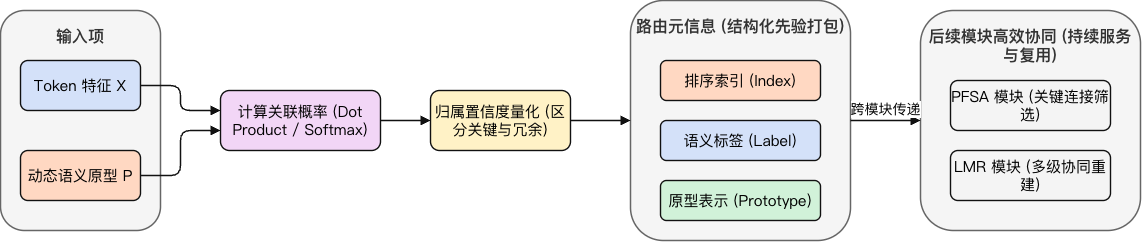

The diagram above was exported from draw.io. Its source (the exported page's mxGraphModel, read from the mxfile embedded in the PNG):
<mxGraphModel dx="1184" dy="788" grid="1" gridSize="10" guides="1" tooltips="1" connect="1" arrows="1" fold="1" page="1" pageScale="1" pageWidth="1300" pageHeight="600" math="0" shadow="0">
  <root>
    <mxCell id="0" />
    <mxCell id="1" parent="0" />
    <mxCell id="box_in" parent="1" style="rounded=1;whiteSpace=wrap;html=1;fillColor=#f5f5f5;strokeColor=#666666;strokeWidth=1.5;verticalAlign=top;spacingTop=10;fontSize=16;fontStyle=1;fontFamily=Microsoft YaHei;fontColor=#333333;" value="输入项" vertex="1">
      <mxGeometry height="220" width="160" x="40" y="160" as="geometry" />
    </mxCell>
    <mxCell id="t_token" parent="1" style="rounded=1;whiteSpace=wrap;html=1;fillColor=#D4E1F9;strokeColor=#111111;strokeWidth=1.4;fontSize=15;fontFamily=Microsoft YaHei;" value="Token 特征 X" vertex="1">
      <mxGeometry height="50" width="120" x="60" y="210" as="geometry" />
    </mxCell>
    <mxCell id="t_proto" parent="1" style="rounded=1;whiteSpace=wrap;html=1;fillColor=#FFD8C2;strokeColor=#111111;strokeWidth=1.4;fontSize=15;fontFamily=Microsoft YaHei;" value="动态语义原型 P" vertex="1">
      <mxGeometry height="50" width="120" x="60" y="300" as="geometry" />
    </mxCell>
    <mxCell id="calc_prob" parent="1" style="rounded=1;whiteSpace=wrap;html=1;fillColor=#F2D6F6;strokeColor=#111111;strokeWidth=1.4;fontSize=15;fontFamily=Microsoft YaHei;" value="计算关联概率&amp;#xa;(Dot Product / Softmax)" vertex="1">
      <mxGeometry height="60" width="160" x="260" y="240" as="geometry" />
    </mxCell>
    <mxCell id="edge_in1" edge="1" parent="1" source="t_token" style="edgeStyle=orthogonalEdgeStyle;rounded=1;orthogonalLoop=1;jettySize=auto;html=1;strokeColor=#111111;strokeWidth=1.5;endArrow=block;endFill=1;" target="calc_prob">
      <mxGeometry relative="1" as="geometry">
        <Array as="points">
          <mxPoint x="220" y="235" />
          <mxPoint x="220" y="260" />
        </Array>
      </mxGeometry>
    </mxCell>
    <mxCell id="edge_in2" edge="1" parent="1" source="t_proto" style="edgeStyle=orthogonalEdgeStyle;rounded=1;orthogonalLoop=1;jettySize=auto;html=1;strokeColor=#111111;strokeWidth=1.5;endArrow=block;endFill=1;" target="calc_prob">
      <mxGeometry relative="1" as="geometry">
        <Array as="points">
          <mxPoint x="220" y="325" />
          <mxPoint x="220" y="280" />
        </Array>
      </mxGeometry>
    </mxCell>
    <mxCell id="conf_quant" parent="1" style="rounded=1;whiteSpace=wrap;html=1;fillColor=#FFF2C6;strokeColor=#111111;strokeWidth=1.4;fontSize=15;fontFamily=Microsoft YaHei;" value="归属置信度量化&amp;#xa;(区分关键与冗余)" vertex="1">
      <mxGeometry height="60" width="140" x="470" y="240" as="geometry" />
    </mxCell>
    <mxCell id="edge_prob_conf" edge="1" parent="1" source="calc_prob" style="edgeStyle=orthogonalEdgeStyle;rounded=1;orthogonalLoop=1;jettySize=auto;html=1;strokeColor=#111111;strokeWidth=1.5;endArrow=block;endFill=1;" target="conf_quant">
      <mxGeometry relative="1" as="geometry" />
    </mxCell>
    <mxCell id="meta_box" parent="1" style="rounded=1;whiteSpace=wrap;html=1;fillColor=#f5f5f5;strokeColor=#666666;strokeWidth=1.5;verticalAlign=top;spacingTop=10;fontSize=16;fontStyle=1;fontFamily=Microsoft YaHei;fontColor=#333333;" value="路由元信息&amp;#xa;(结构化先验打包)" vertex="1">
      <mxGeometry height="240" width="220" x="670" y="150" as="geometry" />
    </mxCell>
    <mxCell id="meta_1" parent="1" style="rounded=1;whiteSpace=wrap;html=1;fillColor=#FFD8C2;strokeColor=#111111;strokeWidth=1.4;fontSize=15;fontFamily=Microsoft YaHei;" value="排序索引 (Index)" vertex="1">
      <mxGeometry height="40" width="160" x="700" y="210" as="geometry" />
    </mxCell>
    <mxCell id="meta_2" parent="1" style="rounded=1;whiteSpace=wrap;html=1;fillColor=#D4E1F9;strokeColor=#111111;strokeWidth=1.4;fontSize=15;fontFamily=Microsoft YaHei;" value="语义标签 (Label)" vertex="1">
      <mxGeometry height="40" width="160" x="700" y="270" as="geometry" />
    </mxCell>
    <mxCell id="meta_3" parent="1" style="rounded=1;whiteSpace=wrap;html=1;fillColor=#D1F2D9;strokeColor=#111111;strokeWidth=1.4;fontSize=15;fontFamily=Microsoft YaHei;" value="原型表示 (Prototype)" vertex="1">
      <mxGeometry height="40" width="160" x="700" y="330" as="geometry" />
    </mxCell>
    <mxCell id="edge_conf_meta" edge="1" parent="1" source="conf_quant" style="edgeStyle=orthogonalEdgeStyle;rounded=1;orthogonalLoop=1;jettySize=auto;html=1;strokeColor=#111111;strokeWidth=1.5;endArrow=block;endFill=1;" target="meta_box">
      <mxGeometry relative="1" as="geometry" />
    </mxCell>
    <mxCell id="next_box" parent="1" style="rounded=1;whiteSpace=wrap;html=1;fillColor=#f5f5f5;strokeColor=#666666;strokeWidth=1.5;verticalAlign=top;spacingTop=10;fontSize=16;fontStyle=1;fontFamily=Microsoft YaHei;fontColor=#333333;" value="后续模块高效协同&amp;#xa;(持续服务与复用)" vertex="1">
      <mxGeometry height="220" width="220" x="960" y="160" as="geometry" />
    </mxCell>
    <mxCell id="pfsa_mod" parent="1" style="rounded=1;whiteSpace=wrap;html=1;fillColor=#F4F4F4;strokeColor=#111111;strokeWidth=1.4;fontSize=15;fontFamily=Microsoft YaHei;" value="PFSA 模块&amp;#xa;(关键连接筛选)" vertex="1">
      <mxGeometry height="50" width="160" x="990" y="230" as="geometry" />
    </mxCell>
    <mxCell id="lmr_mod" parent="1" style="rounded=1;whiteSpace=wrap;html=1;fillColor=#F4F4F4;strokeColor=#111111;strokeWidth=1.4;fontSize=15;fontFamily=Microsoft YaHei;" value="LMR 模块&amp;#xa;(多级协同重建)" vertex="1">
      <mxGeometry height="50" width="160" x="990" y="300" as="geometry" />
    </mxCell>
    <mxCell id="edge_meta_next" edge="1" parent="1" source="meta_box" style="edgeStyle=orthogonalEdgeStyle;rounded=1;orthogonalLoop=1;jettySize=auto;html=1;strokeColor=#111111;strokeWidth=1.5;endArrow=block;endFill=1;fontSize=14;fontFamily=Microsoft YaHei;verticalAlign=bottom;" target="next_box" value="跨模块传递">
      <mxGeometry relative="1" as="geometry" />
    </mxCell>
  </root>
</mxGraphModel>